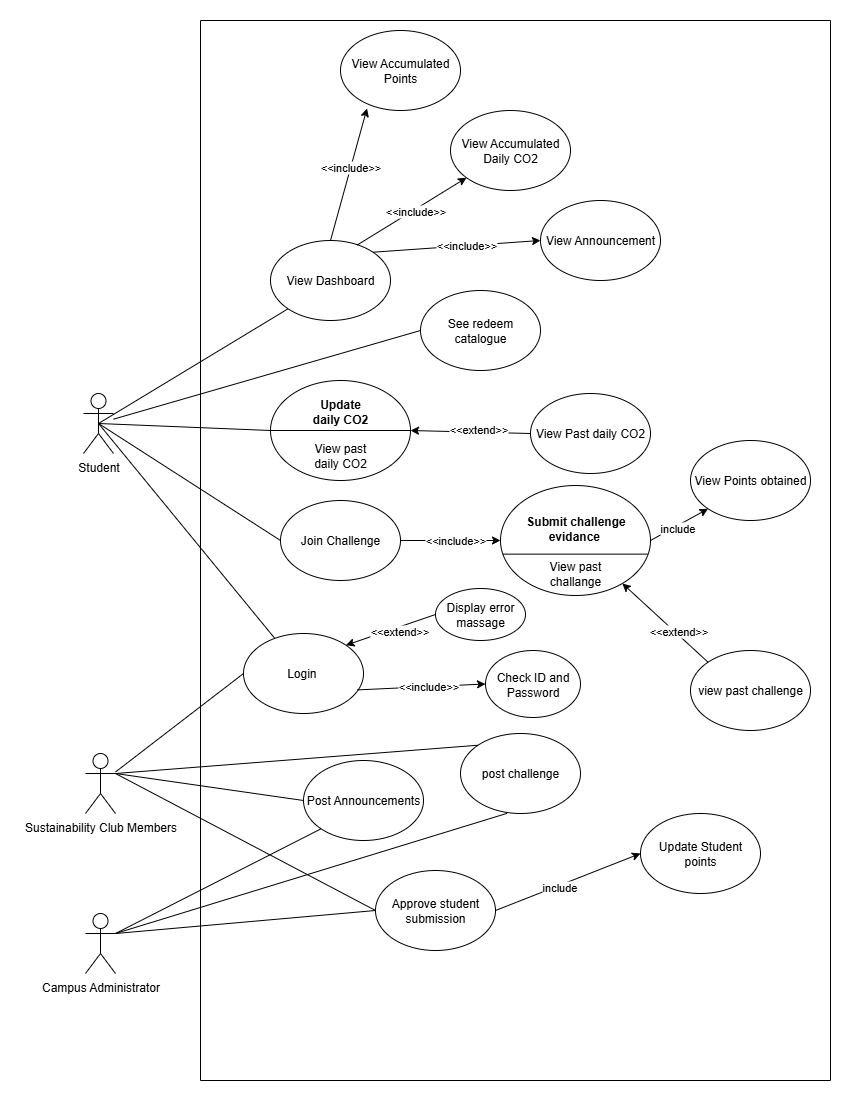

The diagram above was exported from draw.io. Its source (the exported page's mxGraphModel, read from the mxfile embedded in the PNG):
<mxGraphModel dx="605" dy="2211" grid="1" gridSize="10" guides="1" tooltips="1" connect="1" arrows="1" fold="1" page="1" pageScale="1" pageWidth="850" pageHeight="1100" math="0" shadow="0">
  <root>
    <mxCell id="0" />
    <mxCell id="1" parent="0" />
    <mxCell id="AkJXgVqueLGO0vpOR0mL-66" value="Student" style="shape=umlActor;verticalLabelPosition=bottom;verticalAlign=top;html=1;outlineConnect=0;" parent="1" vertex="1">
      <mxGeometry x="1783" y="-707" width="30" height="60" as="geometry" />
    </mxCell>
    <mxCell id="AkJXgVqueLGO0vpOR0mL-67" value="Sustainability Club Members" style="shape=umlActor;verticalLabelPosition=bottom;verticalAlign=top;html=1;outlineConnect=0;" parent="1" vertex="1">
      <mxGeometry x="1785" y="-347" width="30" height="60" as="geometry" />
    </mxCell>
    <mxCell id="AkJXgVqueLGO0vpOR0mL-68" value="Campus Administrator" style="shape=umlActor;verticalLabelPosition=bottom;verticalAlign=top;html=1;outlineConnect=0;" parent="1" vertex="1">
      <mxGeometry x="1785" y="-187" width="30" height="60" as="geometry" />
    </mxCell>
    <mxCell id="AkJXgVqueLGO0vpOR0mL-69" value="Login&amp;nbsp;" style="ellipse;whiteSpace=wrap;html=1;" parent="1" vertex="1">
      <mxGeometry x="1943" y="-467" width="120" height="80" as="geometry" />
    </mxCell>
    <mxCell id="AkJXgVqueLGO0vpOR0mL-70" value="" style="endArrow=none;html=1;rounded=0;exitX=0.5;exitY=0.5;exitDx=0;exitDy=0;exitPerimeter=0;" parent="1" source="AkJXgVqueLGO0vpOR0mL-66" target="AkJXgVqueLGO0vpOR0mL-69" edge="1">
      <mxGeometry width="50" height="50" relative="1" as="geometry">
        <mxPoint x="1963" y="-597" as="sourcePoint" />
        <mxPoint x="2013" y="-647" as="targetPoint" />
      </mxGeometry>
    </mxCell>
    <mxCell id="AkJXgVqueLGO0vpOR0mL-71" value="" style="endArrow=none;html=1;rounded=0;entryX=0;entryY=0.5;entryDx=0;entryDy=0;" parent="1" source="AkJXgVqueLGO0vpOR0mL-67" target="AkJXgVqueLGO0vpOR0mL-69" edge="1">
      <mxGeometry width="50" height="50" relative="1" as="geometry">
        <mxPoint x="1910" y="-437" as="sourcePoint" />
        <mxPoint x="2093" y="-282" as="targetPoint" />
      </mxGeometry>
    </mxCell>
    <mxCell id="AkJXgVqueLGO0vpOR0mL-73" value="View Dashboard" style="ellipse;whiteSpace=wrap;html=1;" parent="1" vertex="1">
      <mxGeometry x="1970" y="-860" width="120" height="80" as="geometry" />
    </mxCell>
    <mxCell id="AkJXgVqueLGO0vpOR0mL-74" value="View Accumulated Points" style="ellipse;whiteSpace=wrap;html=1;" parent="1" vertex="1">
      <mxGeometry x="2040" y="-1070" width="120" height="80" as="geometry" />
    </mxCell>
    <mxCell id="AkJXgVqueLGO0vpOR0mL-75" value="View Accumulated Daily CO2" style="ellipse;whiteSpace=wrap;html=1;" parent="1" vertex="1">
      <mxGeometry x="2150" y="-990" width="120" height="80" as="geometry" />
    </mxCell>
    <mxCell id="AkJXgVqueLGO0vpOR0mL-76" value="" style="endArrow=none;html=1;rounded=0;exitX=0.5;exitY=0.5;exitDx=0;exitDy=0;exitPerimeter=0;entryX=0;entryY=1;entryDx=0;entryDy=0;" parent="1" source="AkJXgVqueLGO0vpOR0mL-66" target="AkJXgVqueLGO0vpOR0mL-73" edge="1">
      <mxGeometry width="50" height="50" relative="1" as="geometry">
        <mxPoint x="1983" y="-647" as="sourcePoint" />
        <mxPoint x="2033" y="-697" as="targetPoint" />
      </mxGeometry>
    </mxCell>
    <mxCell id="AkJXgVqueLGO0vpOR0mL-77" value="" style="endArrow=classic;html=1;rounded=0;exitX=0.5;exitY=0;exitDx=0;exitDy=0;entryX=0.221;entryY=0.974;entryDx=0;entryDy=0;entryPerimeter=0;" parent="1" source="AkJXgVqueLGO0vpOR0mL-73" target="AkJXgVqueLGO0vpOR0mL-74" edge="1">
      <mxGeometry width="50" height="50" relative="1" as="geometry">
        <mxPoint x="2023" y="-860" as="sourcePoint" />
        <mxPoint x="2073" y="-910" as="targetPoint" />
      </mxGeometry>
    </mxCell>
    <mxCell id="AkJXgVqueLGO0vpOR0mL-78" value="&amp;lt;&amp;lt;include&amp;gt;&amp;gt;" style="edgeLabel;html=1;align=center;verticalAlign=middle;resizable=0;points=[];" parent="AkJXgVqueLGO0vpOR0mL-77" vertex="1" connectable="0">
      <mxGeometry x="0.1085" y="1" relative="1" as="geometry">
        <mxPoint as="offset" />
      </mxGeometry>
    </mxCell>
    <mxCell id="AkJXgVqueLGO0vpOR0mL-81" value="" style="endArrow=classic;html=1;rounded=0;exitX=0.721;exitY=0.058;exitDx=0;exitDy=0;exitPerimeter=0;" parent="1" source="AkJXgVqueLGO0vpOR0mL-73" target="AkJXgVqueLGO0vpOR0mL-75" edge="1">
      <mxGeometry width="50" height="50" relative="1" as="geometry">
        <mxPoint x="1943" y="-630" as="sourcePoint" />
        <mxPoint x="1993" y="-680" as="targetPoint" />
      </mxGeometry>
    </mxCell>
    <mxCell id="AkJXgVqueLGO0vpOR0mL-82" value="&amp;lt;&amp;lt;include&amp;gt;&amp;gt;" style="edgeLabel;html=1;align=center;verticalAlign=middle;resizable=0;points=[];" parent="AkJXgVqueLGO0vpOR0mL-81" vertex="1" connectable="0">
      <mxGeometry x="0.0529" relative="1" as="geometry">
        <mxPoint y="1" as="offset" />
      </mxGeometry>
    </mxCell>
    <mxCell id="AkJXgVqueLGO0vpOR0mL-101" value="View Announcement" style="ellipse;whiteSpace=wrap;html=1;" parent="1" vertex="1">
      <mxGeometry x="2240" y="-900" width="120" height="80" as="geometry" />
    </mxCell>
    <mxCell id="AkJXgVqueLGO0vpOR0mL-102" value="See redeem catalogue" style="ellipse;whiteSpace=wrap;html=1;" parent="1" vertex="1">
      <mxGeometry x="2120" y="-810" width="120" height="80" as="geometry" />
    </mxCell>
    <mxCell id="AkJXgVqueLGO0vpOR0mL-103" value="" style="endArrow=classic;html=1;rounded=0;exitX=1;exitY=0;exitDx=0;exitDy=0;entryX=0;entryY=0.5;entryDx=0;entryDy=0;" parent="1" source="AkJXgVqueLGO0vpOR0mL-73" target="AkJXgVqueLGO0vpOR0mL-101" edge="1">
      <mxGeometry width="50" height="50" relative="1" as="geometry">
        <mxPoint x="1995" y="-838" as="sourcePoint" />
        <mxPoint x="2080" y="-942" as="targetPoint" />
      </mxGeometry>
    </mxCell>
    <mxCell id="AkJXgVqueLGO0vpOR0mL-104" value="&amp;lt;&amp;lt;include&amp;gt;&amp;gt;" style="edgeLabel;html=1;align=center;verticalAlign=middle;resizable=0;points=[];" parent="AkJXgVqueLGO0vpOR0mL-103" vertex="1" connectable="0">
      <mxGeometry x="0.1085" y="1" relative="1" as="geometry">
        <mxPoint as="offset" />
      </mxGeometry>
    </mxCell>
    <mxCell id="AkJXgVqueLGO0vpOR0mL-107" value="" style="endArrow=none;html=1;rounded=0;entryX=0;entryY=0.5;entryDx=0;entryDy=0;" parent="1" source="AkJXgVqueLGO0vpOR0mL-66" target="AkJXgVqueLGO0vpOR0mL-102" edge="1">
      <mxGeometry width="50" height="50" relative="1" as="geometry">
        <mxPoint x="1933" y="-717" as="sourcePoint" />
        <mxPoint x="1983" y="-767" as="targetPoint" />
      </mxGeometry>
    </mxCell>
    <mxCell id="AkJXgVqueLGO0vpOR0mL-110" value="" style="endArrow=none;html=1;rounded=0;exitX=0.5;exitY=0.5;exitDx=0;exitDy=0;exitPerimeter=0;entryX=0;entryY=0.5;entryDx=0;entryDy=0;" parent="1" source="AkJXgVqueLGO0vpOR0mL-66" target="AkJXgVqueLGO0vpOR0mL-111" edge="1">
      <mxGeometry width="50" height="50" relative="1" as="geometry">
        <mxPoint x="2073" y="-517" as="sourcePoint" />
        <mxPoint x="2118" y="-457" as="targetPoint" />
      </mxGeometry>
    </mxCell>
    <mxCell id="AkJXgVqueLGO0vpOR0mL-111" value="" style="ellipse;whiteSpace=wrap;html=1;" parent="1" vertex="1">
      <mxGeometry x="1970" y="-720" width="140" height="100" as="geometry" />
    </mxCell>
    <mxCell id="AkJXgVqueLGO0vpOR0mL-112" value="&lt;b&gt;Update daily CO2&lt;/b&gt;" style="text;html=1;align=center;verticalAlign=middle;whiteSpace=wrap;rounded=0;" parent="1" vertex="1">
      <mxGeometry x="2005" y="-704" width="70" height="30" as="geometry" />
    </mxCell>
    <mxCell id="AkJXgVqueLGO0vpOR0mL-113" value="" style="endArrow=none;html=1;rounded=0;exitX=0;exitY=0.5;exitDx=0;exitDy=0;entryX=1;entryY=0.5;entryDx=0;entryDy=0;" parent="1" source="AkJXgVqueLGO0vpOR0mL-111" target="AkJXgVqueLGO0vpOR0mL-111" edge="1">
      <mxGeometry width="50" height="50" relative="1" as="geometry">
        <mxPoint x="2000" y="-660" as="sourcePoint" />
        <mxPoint x="2140" y="-660" as="targetPoint" />
      </mxGeometry>
    </mxCell>
    <mxCell id="AkJXgVqueLGO0vpOR0mL-114" value="View past daily CO2" style="text;html=1;align=center;verticalAlign=middle;whiteSpace=wrap;rounded=0;" parent="1" vertex="1">
      <mxGeometry x="2010" y="-660" width="60" height="30" as="geometry" />
    </mxCell>
    <mxCell id="AkJXgVqueLGO0vpOR0mL-115" value="" style="endArrow=classic;html=1;rounded=0;exitX=0;exitY=0.5;exitDx=0;exitDy=0;entryX=1;entryY=0.5;entryDx=0;entryDy=0;" parent="1" source="AkJXgVqueLGO0vpOR0mL-117" target="AkJXgVqueLGO0vpOR0mL-111" edge="1">
      <mxGeometry width="50" height="50" relative="1" as="geometry">
        <mxPoint x="2205" y="-661.61" as="sourcePoint" />
        <mxPoint x="2097" y="-670" as="targetPoint" />
      </mxGeometry>
    </mxCell>
    <mxCell id="AkJXgVqueLGO0vpOR0mL-116" value="&amp;lt;&amp;lt;extend&amp;gt;&amp;gt;" style="edgeLabel;html=1;align=center;verticalAlign=middle;resizable=0;points=[];" parent="AkJXgVqueLGO0vpOR0mL-115" vertex="1" connectable="0">
      <mxGeometry x="-0.1317" y="-4" relative="1" as="geometry">
        <mxPoint as="offset" />
      </mxGeometry>
    </mxCell>
    <mxCell id="AkJXgVqueLGO0vpOR0mL-117" value="View Past daily CO2" style="ellipse;whiteSpace=wrap;html=1;" parent="1" vertex="1">
      <mxGeometry x="2230" y="-707" width="120" height="80" as="geometry" />
    </mxCell>
    <mxCell id="AkJXgVqueLGO0vpOR0mL-118" value="Post Announcements" style="ellipse;whiteSpace=wrap;html=1;" parent="1" vertex="1">
      <mxGeometry x="2003" y="-340" width="120" height="80" as="geometry" />
    </mxCell>
    <mxCell id="AkJXgVqueLGO0vpOR0mL-119" value="" style="endArrow=none;html=1;rounded=0;exitX=1;exitY=0.3333333333333333;exitDx=0;exitDy=0;exitPerimeter=0;entryX=0;entryY=0.5;entryDx=0;entryDy=0;" parent="1" source="AkJXgVqueLGO0vpOR0mL-67" target="AkJXgVqueLGO0vpOR0mL-118" edge="1">
      <mxGeometry width="50" height="50" relative="1" as="geometry">
        <mxPoint x="1993" y="-187" as="sourcePoint" />
        <mxPoint x="2043" y="-237" as="targetPoint" />
      </mxGeometry>
    </mxCell>
    <mxCell id="AkJXgVqueLGO0vpOR0mL-120" value="" style="endArrow=none;html=1;rounded=0;exitX=1;exitY=0.3333333333333333;exitDx=0;exitDy=0;exitPerimeter=0;entryX=0;entryY=1;entryDx=0;entryDy=0;" parent="1" source="AkJXgVqueLGO0vpOR0mL-68" target="AkJXgVqueLGO0vpOR0mL-118" edge="1">
      <mxGeometry width="50" height="50" relative="1" as="geometry">
        <mxPoint x="1883" y="-147" as="sourcePoint" />
        <mxPoint x="1933" y="-197" as="targetPoint" />
      </mxGeometry>
    </mxCell>
    <mxCell id="AkJXgVqueLGO0vpOR0mL-121" value="Approve student submission" style="ellipse;whiteSpace=wrap;html=1;" parent="1" vertex="1">
      <mxGeometry x="2075" y="-230" width="120" height="80" as="geometry" />
    </mxCell>
    <mxCell id="AkJXgVqueLGO0vpOR0mL-122" value="" style="endArrow=none;html=1;rounded=0;exitX=1;exitY=0.3333333333333333;exitDx=0;exitDy=0;exitPerimeter=0;entryX=0;entryY=0.5;entryDx=0;entryDy=0;" parent="1" source="AkJXgVqueLGO0vpOR0mL-68" target="AkJXgVqueLGO0vpOR0mL-121" edge="1">
      <mxGeometry width="50" height="50" relative="1" as="geometry">
        <mxPoint x="1923" y="-107" as="sourcePoint" />
        <mxPoint x="1973" y="-157" as="targetPoint" />
      </mxGeometry>
    </mxCell>
    <mxCell id="AkJXgVqueLGO0vpOR0mL-129" value="Join Challenge" style="ellipse;whiteSpace=wrap;html=1;" parent="1" vertex="1">
      <mxGeometry x="1980" y="-600" width="120" height="80" as="geometry" />
    </mxCell>
    <mxCell id="AkJXgVqueLGO0vpOR0mL-130" value="" style="ellipse;whiteSpace=wrap;html=1;" parent="1" vertex="1">
      <mxGeometry x="2200" y="-615" width="150" height="110" as="geometry" />
    </mxCell>
    <mxCell id="AkJXgVqueLGO0vpOR0mL-131" value="View Points obtained" style="ellipse;whiteSpace=wrap;html=1;" parent="1" vertex="1">
      <mxGeometry x="2390" y="-660" width="120" height="80" as="geometry" />
    </mxCell>
    <mxCell id="AkJXgVqueLGO0vpOR0mL-132" value="" style="endArrow=none;html=1;rounded=0;exitX=0.5;exitY=0.5;exitDx=0;exitDy=0;exitPerimeter=0;entryX=0;entryY=0.5;entryDx=0;entryDy=0;" parent="1" source="AkJXgVqueLGO0vpOR0mL-66" target="AkJXgVqueLGO0vpOR0mL-129" edge="1">
      <mxGeometry width="50" height="50" relative="1" as="geometry">
        <mxPoint x="1940" y="-550" as="sourcePoint" />
        <mxPoint x="1990" y="-600" as="targetPoint" />
      </mxGeometry>
    </mxCell>
    <mxCell id="AkJXgVqueLGO0vpOR0mL-134" value="" style="endArrow=classic;html=1;rounded=0;exitX=1;exitY=0.5;exitDx=0;exitDy=0;entryX=0;entryY=0.5;entryDx=0;entryDy=0;" parent="1" source="AkJXgVqueLGO0vpOR0mL-129" target="AkJXgVqueLGO0vpOR0mL-130" edge="1">
      <mxGeometry width="50" height="50" relative="1" as="geometry">
        <mxPoint x="2230" y="-768" as="sourcePoint" />
        <mxPoint x="2398" y="-780" as="targetPoint" />
      </mxGeometry>
    </mxCell>
    <mxCell id="AkJXgVqueLGO0vpOR0mL-135" value="&amp;lt;&amp;lt;include&amp;gt;&amp;gt;" style="edgeLabel;html=1;align=center;verticalAlign=middle;resizable=0;points=[];" parent="AkJXgVqueLGO0vpOR0mL-134" vertex="1" connectable="0">
      <mxGeometry x="0.1085" y="1" relative="1" as="geometry">
        <mxPoint as="offset" />
      </mxGeometry>
    </mxCell>
    <mxCell id="AkJXgVqueLGO0vpOR0mL-136" value="" style="endArrow=classic;html=1;rounded=0;exitX=1;exitY=0.5;exitDx=0;exitDy=0;entryX=0;entryY=1;entryDx=0;entryDy=0;" parent="1" source="AkJXgVqueLGO0vpOR0mL-130" target="AkJXgVqueLGO0vpOR0mL-131" edge="1">
      <mxGeometry width="50" height="50" relative="1" as="geometry">
        <mxPoint x="2400" y="-420" as="sourcePoint" />
        <mxPoint x="2450" y="-470" as="targetPoint" />
      </mxGeometry>
    </mxCell>
    <mxCell id="AkJXgVqueLGO0vpOR0mL-137" value="include" style="edgeLabel;html=1;align=center;verticalAlign=middle;resizable=0;points=[];" parent="AkJXgVqueLGO0vpOR0mL-136" vertex="1" connectable="0">
      <mxGeometry x="-0.1297" y="-1" relative="1" as="geometry">
        <mxPoint as="offset" />
      </mxGeometry>
    </mxCell>
    <mxCell id="AkJXgVqueLGO0vpOR0mL-138" value="view past challenge" style="ellipse;whiteSpace=wrap;html=1;" parent="1" vertex="1">
      <mxGeometry x="2390" y="-450" width="120" height="80" as="geometry" />
    </mxCell>
    <mxCell id="AkJXgVqueLGO0vpOR0mL-139" value="" style="endArrow=classic;html=1;rounded=0;exitX=0;exitY=0.5;exitDx=0;exitDy=0;entryX=1;entryY=0;entryDx=0;entryDy=0;" parent="1" source="eZezGtfto9yWDZmcJypl-1" target="AkJXgVqueLGO0vpOR0mL-69" edge="1">
      <mxGeometry width="50" height="50" relative="1" as="geometry">
        <mxPoint x="2150" y="-363.89" as="sourcePoint" />
        <mxPoint x="2098.033008588991" y="-429.9991270347399" as="targetPoint" />
      </mxGeometry>
    </mxCell>
    <mxCell id="AkJXgVqueLGO0vpOR0mL-140" value="&amp;lt;&amp;lt;extend&amp;gt;&amp;gt;" style="edgeLabel;html=1;align=center;verticalAlign=middle;resizable=0;points=[];" parent="AkJXgVqueLGO0vpOR0mL-139" vertex="1" connectable="0">
      <mxGeometry x="-0.1317" y="-4" relative="1" as="geometry">
        <mxPoint x="4" y="6" as="offset" />
      </mxGeometry>
    </mxCell>
    <mxCell id="AkJXgVqueLGO0vpOR0mL-141" value="post challenge" style="ellipse;whiteSpace=wrap;html=1;" parent="1" vertex="1">
      <mxGeometry x="2160" y="-367" width="120" height="80" as="geometry" />
    </mxCell>
    <mxCell id="AkJXgVqueLGO0vpOR0mL-142" value="" style="endArrow=none;html=1;rounded=0;exitX=1;exitY=0.3333333333333333;exitDx=0;exitDy=0;exitPerimeter=0;entryX=0;entryY=0;entryDx=0;entryDy=0;" parent="1" source="AkJXgVqueLGO0vpOR0mL-67" target="AkJXgVqueLGO0vpOR0mL-141" edge="1">
      <mxGeometry width="50" height="50" relative="1" as="geometry">
        <mxPoint x="2260" y="-200" as="sourcePoint" />
        <mxPoint x="2310" y="-250" as="targetPoint" />
      </mxGeometry>
    </mxCell>
    <mxCell id="AkJXgVqueLGO0vpOR0mL-143" value="" style="endArrow=none;html=1;rounded=0;exitX=1;exitY=0.3333333333333333;exitDx=0;exitDy=0;exitPerimeter=0;entryX=0.388;entryY=0.998;entryDx=0;entryDy=0;entryPerimeter=0;" parent="1" source="AkJXgVqueLGO0vpOR0mL-68" target="AkJXgVqueLGO0vpOR0mL-141" edge="1">
      <mxGeometry width="50" height="50" relative="1" as="geometry">
        <mxPoint x="2330" y="-220" as="sourcePoint" />
        <mxPoint x="2380" y="-270" as="targetPoint" />
      </mxGeometry>
    </mxCell>
    <mxCell id="AkJXgVqueLGO0vpOR0mL-144" value="Update Student points" style="ellipse;whiteSpace=wrap;html=1;" parent="1" vertex="1">
      <mxGeometry x="2340" y="-287" width="120" height="80" as="geometry" />
    </mxCell>
    <mxCell id="AkJXgVqueLGO0vpOR0mL-146" value="" style="endArrow=classic;html=1;rounded=0;exitX=1;exitY=0.5;exitDx=0;exitDy=0;entryX=0;entryY=0.5;entryDx=0;entryDy=0;" parent="1" source="AkJXgVqueLGO0vpOR0mL-121" target="AkJXgVqueLGO0vpOR0mL-144" edge="1">
      <mxGeometry width="50" height="50" relative="1" as="geometry">
        <mxPoint x="2330" y="-248" as="sourcePoint" />
        <mxPoint x="2408" y="-340" as="targetPoint" />
      </mxGeometry>
    </mxCell>
    <mxCell id="AkJXgVqueLGO0vpOR0mL-147" value="include" style="edgeLabel;html=1;align=center;verticalAlign=middle;resizable=0;points=[];" parent="AkJXgVqueLGO0vpOR0mL-146" vertex="1" connectable="0">
      <mxGeometry x="-0.1297" y="-1" relative="1" as="geometry">
        <mxPoint as="offset" />
      </mxGeometry>
    </mxCell>
    <mxCell id="AkJXgVqueLGO0vpOR0mL-148" value="Submit challenge evidance&amp;nbsp;" style="text;html=1;align=center;verticalAlign=middle;whiteSpace=wrap;rounded=0;fontStyle=1" parent="1" vertex="1">
      <mxGeometry x="2217.5" y="-587" width="115" height="30" as="geometry" />
    </mxCell>
    <mxCell id="AkJXgVqueLGO0vpOR0mL-149" value="" style="endArrow=none;html=1;rounded=0;exitX=0.016;exitY=0.624;exitDx=0;exitDy=0;entryX=0.982;entryY=0.624;entryDx=0;entryDy=0;exitPerimeter=0;entryPerimeter=0;" parent="1" source="AkJXgVqueLGO0vpOR0mL-130" target="AkJXgVqueLGO0vpOR0mL-130" edge="1">
      <mxGeometry width="50" height="50" relative="1" as="geometry">
        <mxPoint x="2130" y="-445" as="sourcePoint" />
        <mxPoint x="2180" y="-495" as="targetPoint" />
      </mxGeometry>
    </mxCell>
    <mxCell id="AkJXgVqueLGO0vpOR0mL-150" value="View past challange" style="text;html=1;align=center;verticalAlign=middle;whiteSpace=wrap;rounded=0;" parent="1" vertex="1">
      <mxGeometry x="2245" y="-542" width="60" height="30" as="geometry" />
    </mxCell>
    <mxCell id="AkJXgVqueLGO0vpOR0mL-151" value="" style="endArrow=none;html=1;rounded=0;exitX=1;exitY=0.3333333333333333;exitDx=0;exitDy=0;exitPerimeter=0;entryX=0;entryY=0.5;entryDx=0;entryDy=0;" parent="1" source="AkJXgVqueLGO0vpOR0mL-67" target="AkJXgVqueLGO0vpOR0mL-121" edge="1">
      <mxGeometry width="50" height="50" relative="1" as="geometry">
        <mxPoint x="2340" y="-60" as="sourcePoint" />
        <mxPoint x="2390" y="-110" as="targetPoint" />
      </mxGeometry>
    </mxCell>
    <mxCell id="AkJXgVqueLGO0vpOR0mL-153" value="" style="endArrow=none;html=1;rounded=0;" parent="1" edge="1">
      <mxGeometry width="50" height="50" relative="1" as="geometry">
        <mxPoint x="1900" y="-1080" as="sourcePoint" />
        <mxPoint x="2530" y="-1080" as="targetPoint" />
      </mxGeometry>
    </mxCell>
    <mxCell id="AkJXgVqueLGO0vpOR0mL-154" value="" style="endArrow=none;html=1;rounded=0;" parent="1" edge="1">
      <mxGeometry width="50" height="50" relative="1" as="geometry">
        <mxPoint x="1900" y="-20" as="sourcePoint" />
        <mxPoint x="1900" y="-1080" as="targetPoint" />
      </mxGeometry>
    </mxCell>
    <mxCell id="AkJXgVqueLGO0vpOR0mL-156" value="" style="endArrow=none;html=1;rounded=0;" parent="1" edge="1">
      <mxGeometry width="50" height="50" relative="1" as="geometry">
        <mxPoint x="1900" y="-20" as="sourcePoint" />
        <mxPoint x="2530" y="-20" as="targetPoint" />
      </mxGeometry>
    </mxCell>
    <mxCell id="AkJXgVqueLGO0vpOR0mL-157" value="" style="endArrow=none;html=1;rounded=0;" parent="1" edge="1">
      <mxGeometry width="50" height="50" relative="1" as="geometry">
        <mxPoint x="2530" y="-20" as="sourcePoint" />
        <mxPoint x="2530" y="-1080" as="targetPoint" />
      </mxGeometry>
    </mxCell>
    <mxCell id="eZezGtfto9yWDZmcJypl-1" value="Display error massage" style="ellipse;whiteSpace=wrap;html=1;" vertex="1" parent="1">
      <mxGeometry x="2135" y="-512" width="90" height="52" as="geometry" />
    </mxCell>
    <mxCell id="eZezGtfto9yWDZmcJypl-2" value="Check ID and Password" style="ellipse;whiteSpace=wrap;html=1;" vertex="1" parent="1">
      <mxGeometry x="2185" y="-450" width="95" height="67" as="geometry" />
    </mxCell>
    <mxCell id="eZezGtfto9yWDZmcJypl-3" value="" style="endArrow=classic;html=1;rounded=0;exitX=0.948;exitY=0.705;exitDx=0;exitDy=0;exitPerimeter=0;entryX=0;entryY=0.5;entryDx=0;entryDy=0;" edge="1" parent="1" source="AkJXgVqueLGO0vpOR0mL-69" target="eZezGtfto9yWDZmcJypl-2">
      <mxGeometry width="50" height="50" relative="1" as="geometry">
        <mxPoint x="2063" y="-392" as="sourcePoint" />
        <mxPoint x="2140" y="-400" as="targetPoint" />
      </mxGeometry>
    </mxCell>
    <mxCell id="eZezGtfto9yWDZmcJypl-4" value="&amp;lt;&amp;lt;include&amp;gt;&amp;gt;" style="edgeLabel;html=1;align=center;verticalAlign=middle;resizable=0;points=[];" vertex="1" connectable="0" parent="eZezGtfto9yWDZmcJypl-3">
      <mxGeometry x="0.1085" y="1" relative="1" as="geometry">
        <mxPoint as="offset" />
      </mxGeometry>
    </mxCell>
    <mxCell id="eZezGtfto9yWDZmcJypl-7" value="" style="endArrow=classic;html=1;rounded=0;exitX=0;exitY=0;exitDx=0;exitDy=0;" edge="1" parent="1" source="AkJXgVqueLGO0vpOR0mL-138" target="AkJXgVqueLGO0vpOR0mL-130">
      <mxGeometry width="50" height="50" relative="1" as="geometry">
        <mxPoint x="2450" y="-470" as="sourcePoint" />
        <mxPoint x="2360" y="-439" as="targetPoint" />
      </mxGeometry>
    </mxCell>
    <mxCell id="eZezGtfto9yWDZmcJypl-8" value="&amp;lt;&amp;lt;extend&amp;gt;&amp;gt;" style="edgeLabel;html=1;align=center;verticalAlign=middle;resizable=0;points=[];" vertex="1" connectable="0" parent="eZezGtfto9yWDZmcJypl-7">
      <mxGeometry x="-0.1317" y="-4" relative="1" as="geometry">
        <mxPoint x="4" y="6" as="offset" />
      </mxGeometry>
    </mxCell>
  </root>
</mxGraphModel>